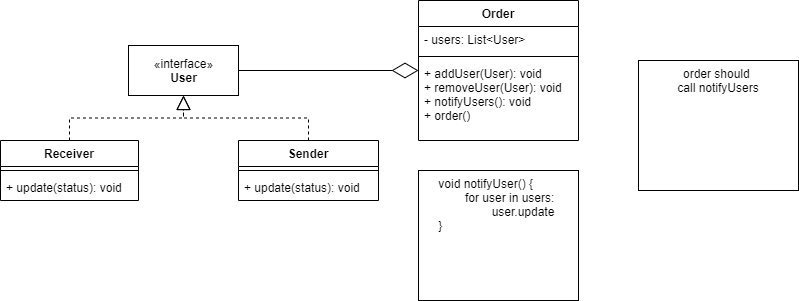

The diagram above was exported from draw.io. Its source (the exported page's mxGraphModel, read from the mxfile embedded in the PNG):
<mxGraphModel dx="1422" dy="762" grid="1" gridSize="10" guides="1" tooltips="1" connect="1" arrows="1" fold="1" page="1" pageScale="1" pageWidth="827" pageHeight="1169" math="0" shadow="0">
  <root>
    <mxCell id="0" />
    <mxCell id="1" parent="0" />
    <mxCell id="Qsnb7qhsllNFr5WzSngA-1" value="«interface»&lt;br&gt;&lt;b&gt;User&lt;/b&gt;" style="html=1;" parent="1" vertex="1">
      <mxGeometry x="140" y="155" width="110" height="50" as="geometry" />
    </mxCell>
    <mxCell id="Qsnb7qhsllNFr5WzSngA-2" value="Order" style="swimlane;fontStyle=1;align=center;verticalAlign=top;childLayout=stackLayout;horizontal=1;startSize=26;horizontalStack=0;resizeParent=1;resizeParentMax=0;resizeLast=0;collapsible=1;marginBottom=0;" parent="1" vertex="1">
      <mxGeometry x="430" y="110" width="160" height="140" as="geometry" />
    </mxCell>
    <mxCell id="Qsnb7qhsllNFr5WzSngA-3" value="- users: List&lt;User&gt;" style="text;strokeColor=none;fillColor=none;align=left;verticalAlign=top;spacingLeft=4;spacingRight=4;overflow=hidden;rotatable=0;points=[[0,0.5],[1,0.5]];portConstraint=eastwest;" parent="Qsnb7qhsllNFr5WzSngA-2" vertex="1">
      <mxGeometry y="26" width="160" height="26" as="geometry" />
    </mxCell>
    <mxCell id="Qsnb7qhsllNFr5WzSngA-4" value="" style="line;strokeWidth=1;fillColor=none;align=left;verticalAlign=middle;spacingTop=-1;spacingLeft=3;spacingRight=3;rotatable=0;labelPosition=right;points=[];portConstraint=eastwest;" parent="Qsnb7qhsllNFr5WzSngA-2" vertex="1">
      <mxGeometry y="52" width="160" height="8" as="geometry" />
    </mxCell>
    <mxCell id="Qsnb7qhsllNFr5WzSngA-5" value="+ addUser(User): void&#10;+ removeUser(User): void&#10;+ notifyUsers(): void&#10;+ order()" style="text;strokeColor=none;fillColor=none;align=left;verticalAlign=top;spacingLeft=4;spacingRight=4;overflow=hidden;rotatable=0;points=[[0,0.5],[1,0.5]];portConstraint=eastwest;" parent="Qsnb7qhsllNFr5WzSngA-2" vertex="1">
      <mxGeometry y="60" width="160" height="80" as="geometry" />
    </mxCell>
    <mxCell id="Qsnb7qhsllNFr5WzSngA-6" value="" style="endArrow=diamondThin;endFill=0;endSize=24;html=1;entryX=0;entryY=0.5;entryDx=0;entryDy=0;exitX=1;exitY=0.5;exitDx=0;exitDy=0;" parent="1" source="Qsnb7qhsllNFr5WzSngA-1" target="Qsnb7qhsllNFr5WzSngA-2" edge="1">
      <mxGeometry width="160" relative="1" as="geometry">
        <mxPoint x="170" y="320" as="sourcePoint" />
        <mxPoint x="120" y="270" as="targetPoint" />
      </mxGeometry>
    </mxCell>
    <mxCell id="Qsnb7qhsllNFr5WzSngA-7" value="Receiver" style="swimlane;fontStyle=1;align=center;verticalAlign=top;childLayout=stackLayout;horizontal=1;startSize=26;horizontalStack=0;resizeParent=1;resizeParentMax=0;resizeLast=0;collapsible=1;marginBottom=0;" parent="1" vertex="1">
      <mxGeometry x="12" y="250" width="138" height="60" as="geometry" />
    </mxCell>
    <mxCell id="Qsnb7qhsllNFr5WzSngA-9" value="" style="line;strokeWidth=1;fillColor=none;align=left;verticalAlign=middle;spacingTop=-1;spacingLeft=3;spacingRight=3;rotatable=0;labelPosition=right;points=[];portConstraint=eastwest;" parent="Qsnb7qhsllNFr5WzSngA-7" vertex="1">
      <mxGeometry y="26" width="138" height="8" as="geometry" />
    </mxCell>
    <mxCell id="Qsnb7qhsllNFr5WzSngA-10" value="+ update(status): void" style="text;strokeColor=none;fillColor=none;align=left;verticalAlign=top;spacingLeft=4;spacingRight=4;overflow=hidden;rotatable=0;points=[[0,0.5],[1,0.5]];portConstraint=eastwest;" parent="Qsnb7qhsllNFr5WzSngA-7" vertex="1">
      <mxGeometry y="34" width="138" height="26" as="geometry" />
    </mxCell>
    <mxCell id="Qsnb7qhsllNFr5WzSngA-11" value="Sender" style="swimlane;fontStyle=1;align=center;verticalAlign=top;childLayout=stackLayout;horizontal=1;startSize=26;horizontalStack=0;resizeParent=1;resizeParentMax=0;resizeLast=0;collapsible=1;marginBottom=0;" parent="1" vertex="1">
      <mxGeometry x="250" y="250" width="140" height="60" as="geometry" />
    </mxCell>
    <mxCell id="Qsnb7qhsllNFr5WzSngA-13" value="" style="line;strokeWidth=1;fillColor=none;align=left;verticalAlign=middle;spacingTop=-1;spacingLeft=3;spacingRight=3;rotatable=0;labelPosition=right;points=[];portConstraint=eastwest;" parent="Qsnb7qhsllNFr5WzSngA-11" vertex="1">
      <mxGeometry y="26" width="140" height="8" as="geometry" />
    </mxCell>
    <mxCell id="Qsnb7qhsllNFr5WzSngA-14" value="+ update(status): void" style="text;strokeColor=none;fillColor=none;align=left;verticalAlign=top;spacingLeft=4;spacingRight=4;overflow=hidden;rotatable=0;points=[[0,0.5],[1,0.5]];portConstraint=eastwest;" parent="Qsnb7qhsllNFr5WzSngA-11" vertex="1">
      <mxGeometry y="34" width="140" height="26" as="geometry" />
    </mxCell>
    <mxCell id="Qsnb7qhsllNFr5WzSngA-15" value="" style="endArrow=block;dashed=1;endFill=0;endSize=12;html=1;entryX=0.5;entryY=1;entryDx=0;entryDy=0;exitX=0.5;exitY=0;exitDx=0;exitDy=0;edgeStyle=orthogonalEdgeStyle;rounded=0;" parent="1" source="Qsnb7qhsllNFr5WzSngA-7" target="Qsnb7qhsllNFr5WzSngA-1" edge="1">
      <mxGeometry width="160" relative="1" as="geometry">
        <mxPoint x="150" y="340" as="sourcePoint" />
        <mxPoint x="310" y="340" as="targetPoint" />
      </mxGeometry>
    </mxCell>
    <mxCell id="Qsnb7qhsllNFr5WzSngA-16" value="" style="endArrow=block;dashed=1;endFill=0;endSize=12;html=1;entryX=0.5;entryY=1;entryDx=0;entryDy=0;exitX=0.5;exitY=0;exitDx=0;exitDy=0;edgeStyle=orthogonalEdgeStyle;rounded=0;" parent="1" source="Qsnb7qhsllNFr5WzSngA-11" target="Qsnb7qhsllNFr5WzSngA-1" edge="1">
      <mxGeometry width="160" relative="1" as="geometry">
        <mxPoint x="75.81500000000005" y="260" as="sourcePoint" />
        <mxPoint x="205" y="210" as="targetPoint" />
      </mxGeometry>
    </mxCell>
    <mxCell id="Qsnb7qhsllNFr5WzSngA-18" value="&lt;div style=&quot;text-align: left&quot;&gt;&lt;span&gt;void notifyUser() {&lt;/span&gt;&lt;/div&gt;&lt;div style=&quot;text-align: left&quot;&gt;&lt;span&gt;&lt;span style=&quot;white-space: pre&quot;&gt;&#09;&lt;/span&gt;for user in users:&lt;/span&gt;&lt;/div&gt;&lt;div style=&quot;text-align: left&quot;&gt;&lt;span&gt;&lt;span style=&quot;white-space: pre&quot;&gt;&#09;&lt;/span&gt;&lt;span style=&quot;white-space: pre&quot;&gt;&#09;&lt;/span&gt;user.update&amp;nbsp;&lt;/span&gt;&lt;/div&gt;&lt;div style=&quot;text-align: left&quot;&gt;&lt;span&gt;}&lt;/span&gt;&lt;/div&gt;" style="shape=note2;boundedLbl=1;whiteSpace=wrap;html=1;size=25;verticalAlign=top;align=center;" parent="1" vertex="1">
      <mxGeometry x="430" y="280" width="160" height="130" as="geometry" />
    </mxCell>
    <mxCell id="Qsnb7qhsllNFr5WzSngA-19" value="order should&amp;nbsp;&lt;br&gt;call notifyUsers" style="shape=note2;boundedLbl=1;whiteSpace=wrap;html=1;size=25;verticalAlign=top;align=center;" parent="1" vertex="1">
      <mxGeometry x="650" y="170" width="160" height="130" as="geometry" />
    </mxCell>
  </root>
</mxGraphModel>